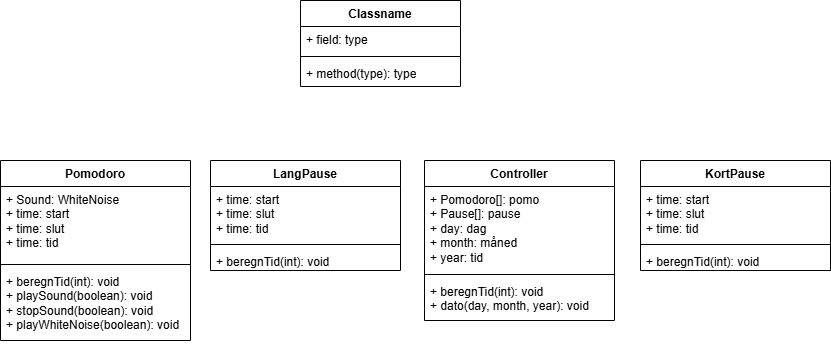

The diagram above was exported from draw.io. Its source (the exported page's mxGraphModel, read from the mxfile embedded in the PNG):
<mxGraphModel dx="1861" dy="539" grid="1" gridSize="10" guides="1" tooltips="1" connect="1" arrows="1" fold="1" page="1" pageScale="1" pageWidth="827" pageHeight="1169" math="0" shadow="0">
  <root>
    <mxCell id="0" />
    <mxCell id="1" parent="0" />
    <mxCell id="j4i_PzG4LPlWQRSaM0du-8" value="Pomodoro" style="swimlane;fontStyle=1;align=center;verticalAlign=top;childLayout=stackLayout;horizontal=1;startSize=26;horizontalStack=0;resizeParent=1;resizeParentMax=0;resizeLast=0;collapsible=1;marginBottom=0;whiteSpace=wrap;html=1;" parent="1" vertex="1">
      <mxGeometry x="-90" y="290" width="190" height="180" as="geometry" />
    </mxCell>
    <mxCell id="j4i_PzG4LPlWQRSaM0du-9" value="+ Sound: WhiteNoise&lt;div&gt;+ time: start&lt;/div&gt;&lt;div&gt;+ time: slut&lt;/div&gt;&lt;div&gt;+ time: tid&lt;/div&gt;" style="text;strokeColor=none;fillColor=none;align=left;verticalAlign=top;spacingLeft=4;spacingRight=4;overflow=hidden;rotatable=0;points=[[0,0.5],[1,0.5]];portConstraint=eastwest;whiteSpace=wrap;html=1;" parent="j4i_PzG4LPlWQRSaM0du-8" vertex="1">
      <mxGeometry y="26" width="190" height="74" as="geometry" />
    </mxCell>
    <mxCell id="j4i_PzG4LPlWQRSaM0du-10" value="" style="line;strokeWidth=1;fillColor=none;align=left;verticalAlign=middle;spacingTop=-1;spacingLeft=3;spacingRight=3;rotatable=0;labelPosition=right;points=[];portConstraint=eastwest;strokeColor=inherit;" parent="j4i_PzG4LPlWQRSaM0du-8" vertex="1">
      <mxGeometry y="100" width="190" height="8" as="geometry" />
    </mxCell>
    <mxCell id="j4i_PzG4LPlWQRSaM0du-11" value="+ beregnTid(int): void&lt;div&gt;+ playSound(boolean): void&lt;/div&gt;&lt;div&gt;+ stopSound(boolean): void&lt;/div&gt;&lt;div&gt;+ playWhiteNoise(boolean): void&lt;/div&gt;" style="text;strokeColor=none;fillColor=none;align=left;verticalAlign=top;spacingLeft=4;spacingRight=4;overflow=hidden;rotatable=0;points=[[0,0.5],[1,0.5]];portConstraint=eastwest;whiteSpace=wrap;html=1;" parent="j4i_PzG4LPlWQRSaM0du-8" vertex="1">
      <mxGeometry y="108" width="190" height="72" as="geometry" />
    </mxCell>
    <mxCell id="j4i_PzG4LPlWQRSaM0du-17" value="LangPause" style="swimlane;fontStyle=1;align=center;verticalAlign=top;childLayout=stackLayout;horizontal=1;startSize=26;horizontalStack=0;resizeParent=1;resizeParentMax=0;resizeLast=0;collapsible=1;marginBottom=0;whiteSpace=wrap;html=1;" parent="1" vertex="1">
      <mxGeometry x="120" y="290" width="190" height="110" as="geometry" />
    </mxCell>
    <mxCell id="j4i_PzG4LPlWQRSaM0du-18" value="&lt;div&gt;+ time: start&lt;/div&gt;&lt;div&gt;+ time: slut&lt;/div&gt;&lt;div&gt;+ time: tid&lt;/div&gt;" style="text;strokeColor=none;fillColor=none;align=left;verticalAlign=top;spacingLeft=4;spacingRight=4;overflow=hidden;rotatable=0;points=[[0,0.5],[1,0.5]];portConstraint=eastwest;whiteSpace=wrap;html=1;" parent="j4i_PzG4LPlWQRSaM0du-17" vertex="1">
      <mxGeometry y="26" width="190" height="54" as="geometry" />
    </mxCell>
    <mxCell id="j4i_PzG4LPlWQRSaM0du-19" value="" style="line;strokeWidth=1;fillColor=none;align=left;verticalAlign=middle;spacingTop=-1;spacingLeft=3;spacingRight=3;rotatable=0;labelPosition=right;points=[];portConstraint=eastwest;strokeColor=inherit;" parent="j4i_PzG4LPlWQRSaM0du-17" vertex="1">
      <mxGeometry y="80" width="190" height="8" as="geometry" />
    </mxCell>
    <mxCell id="j4i_PzG4LPlWQRSaM0du-20" value="+ beregnTid(int): void&lt;div&gt;&lt;br&gt;&lt;/div&gt;" style="text;strokeColor=none;fillColor=none;align=left;verticalAlign=top;spacingLeft=4;spacingRight=4;overflow=hidden;rotatable=0;points=[[0,0.5],[1,0.5]];portConstraint=eastwest;whiteSpace=wrap;html=1;" parent="j4i_PzG4LPlWQRSaM0du-17" vertex="1">
      <mxGeometry y="88" width="190" height="22" as="geometry" />
    </mxCell>
    <mxCell id="j4i_PzG4LPlWQRSaM0du-21" value="KortPause" style="swimlane;fontStyle=1;align=center;verticalAlign=top;childLayout=stackLayout;horizontal=1;startSize=26;horizontalStack=0;resizeParent=1;resizeParentMax=0;resizeLast=0;collapsible=1;marginBottom=0;whiteSpace=wrap;html=1;" parent="1" vertex="1">
      <mxGeometry x="550" y="290" width="190" height="110" as="geometry">
        <mxRectangle x="540" y="150" width="100" height="30" as="alternateBounds" />
      </mxGeometry>
    </mxCell>
    <mxCell id="j4i_PzG4LPlWQRSaM0du-22" value="&lt;div&gt;+ time: start&lt;/div&gt;&lt;div&gt;+ time: slut&lt;/div&gt;&lt;div&gt;+ time: tid&lt;/div&gt;" style="text;strokeColor=none;fillColor=none;align=left;verticalAlign=top;spacingLeft=4;spacingRight=4;overflow=hidden;rotatable=0;points=[[0,0.5],[1,0.5]];portConstraint=eastwest;whiteSpace=wrap;html=1;" parent="j4i_PzG4LPlWQRSaM0du-21" vertex="1">
      <mxGeometry y="26" width="190" height="54" as="geometry" />
    </mxCell>
    <mxCell id="j4i_PzG4LPlWQRSaM0du-23" value="" style="line;strokeWidth=1;fillColor=none;align=left;verticalAlign=middle;spacingTop=-1;spacingLeft=3;spacingRight=3;rotatable=0;labelPosition=right;points=[];portConstraint=eastwest;strokeColor=inherit;" parent="j4i_PzG4LPlWQRSaM0du-21" vertex="1">
      <mxGeometry y="80" width="190" height="8" as="geometry" />
    </mxCell>
    <mxCell id="j4i_PzG4LPlWQRSaM0du-24" value="+ beregnTid(int): void&lt;div&gt;&lt;br&gt;&lt;/div&gt;" style="text;strokeColor=none;fillColor=none;align=left;verticalAlign=top;spacingLeft=4;spacingRight=4;overflow=hidden;rotatable=0;points=[[0,0.5],[1,0.5]];portConstraint=eastwest;whiteSpace=wrap;html=1;" parent="j4i_PzG4LPlWQRSaM0du-21" vertex="1">
      <mxGeometry y="88" width="190" height="22" as="geometry" />
    </mxCell>
    <mxCell id="j4i_PzG4LPlWQRSaM0du-25" value="Controller" style="swimlane;fontStyle=1;align=center;verticalAlign=top;childLayout=stackLayout;horizontal=1;startSize=26;horizontalStack=0;resizeParent=1;resizeParentMax=0;resizeLast=0;collapsible=1;marginBottom=0;whiteSpace=wrap;html=1;" parent="1" vertex="1">
      <mxGeometry x="334" y="290" width="190" height="160" as="geometry">
        <mxRectangle x="540" y="150" width="100" height="30" as="alternateBounds" />
      </mxGeometry>
    </mxCell>
    <mxCell id="j4i_PzG4LPlWQRSaM0du-26" value="&lt;div&gt;+ Pomodoro[]: pomo&lt;/div&gt;&lt;div&gt;+ Pause[]: pause&lt;/div&gt;&lt;div&gt;+ day: dag&lt;/div&gt;&lt;div&gt;+ month: måned&lt;/div&gt;&lt;div&gt;+ year: tid&lt;/div&gt;" style="text;strokeColor=none;fillColor=none;align=left;verticalAlign=top;spacingLeft=4;spacingRight=4;overflow=hidden;rotatable=0;points=[[0,0.5],[1,0.5]];portConstraint=eastwest;whiteSpace=wrap;html=1;" parent="j4i_PzG4LPlWQRSaM0du-25" vertex="1">
      <mxGeometry y="26" width="190" height="84" as="geometry" />
    </mxCell>
    <mxCell id="j4i_PzG4LPlWQRSaM0du-27" value="" style="line;strokeWidth=1;fillColor=none;align=left;verticalAlign=middle;spacingTop=-1;spacingLeft=3;spacingRight=3;rotatable=0;labelPosition=right;points=[];portConstraint=eastwest;strokeColor=inherit;" parent="j4i_PzG4LPlWQRSaM0du-25" vertex="1">
      <mxGeometry y="110" width="190" height="8" as="geometry" />
    </mxCell>
    <mxCell id="j4i_PzG4LPlWQRSaM0du-28" value="+ beregnTid(int): void&lt;div&gt;&lt;div&gt;+ dato(day, month, year): void&lt;/div&gt;&lt;/div&gt;" style="text;strokeColor=none;fillColor=none;align=left;verticalAlign=top;spacingLeft=4;spacingRight=4;overflow=hidden;rotatable=0;points=[[0,0.5],[1,0.5]];portConstraint=eastwest;whiteSpace=wrap;html=1;" parent="j4i_PzG4LPlWQRSaM0du-25" vertex="1">
      <mxGeometry y="118" width="190" height="42" as="geometry" />
    </mxCell>
    <mxCell id="j4i_PzG4LPlWQRSaM0du-29" value="Classname" style="swimlane;fontStyle=1;align=center;verticalAlign=top;childLayout=stackLayout;horizontal=1;startSize=26;horizontalStack=0;resizeParent=1;resizeParentMax=0;resizeLast=0;collapsible=1;marginBottom=0;whiteSpace=wrap;html=1;" parent="1" vertex="1">
      <mxGeometry x="210" y="130" width="160" height="86" as="geometry" />
    </mxCell>
    <mxCell id="j4i_PzG4LPlWQRSaM0du-30" value="+ field: type" style="text;strokeColor=none;fillColor=none;align=left;verticalAlign=top;spacingLeft=4;spacingRight=4;overflow=hidden;rotatable=0;points=[[0,0.5],[1,0.5]];portConstraint=eastwest;whiteSpace=wrap;html=1;" parent="j4i_PzG4LPlWQRSaM0du-29" vertex="1">
      <mxGeometry y="26" width="160" height="26" as="geometry" />
    </mxCell>
    <mxCell id="j4i_PzG4LPlWQRSaM0du-31" value="" style="line;strokeWidth=1;fillColor=none;align=left;verticalAlign=middle;spacingTop=-1;spacingLeft=3;spacingRight=3;rotatable=0;labelPosition=right;points=[];portConstraint=eastwest;strokeColor=inherit;" parent="j4i_PzG4LPlWQRSaM0du-29" vertex="1">
      <mxGeometry y="52" width="160" height="8" as="geometry" />
    </mxCell>
    <mxCell id="j4i_PzG4LPlWQRSaM0du-32" value="+ method(type): type" style="text;strokeColor=none;fillColor=none;align=left;verticalAlign=top;spacingLeft=4;spacingRight=4;overflow=hidden;rotatable=0;points=[[0,0.5],[1,0.5]];portConstraint=eastwest;whiteSpace=wrap;html=1;" parent="j4i_PzG4LPlWQRSaM0du-29" vertex="1">
      <mxGeometry y="60" width="160" height="26" as="geometry" />
    </mxCell>
  </root>
</mxGraphModel>